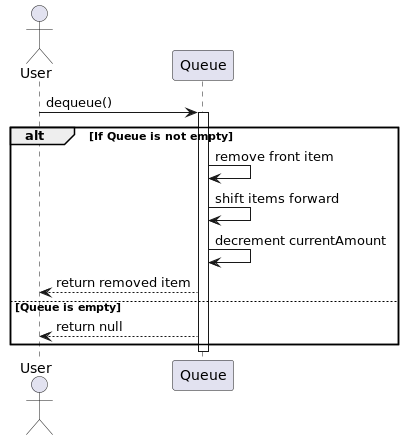

The diagram above was rendered by PlantUML. Its source (embedded in the PNG):
@startuml
actor User
participant "Queue" as Q

User -> Q : dequeue()
activate Q

alt If Queue is not empty
    Q -> Q : remove front item
    Q -> Q : shift items forward
    Q -> Q : decrement currentAmount
    Q --> User : return removed item
else Queue is empty
    Q --> User : return null
end

deactivate Q
@enduml